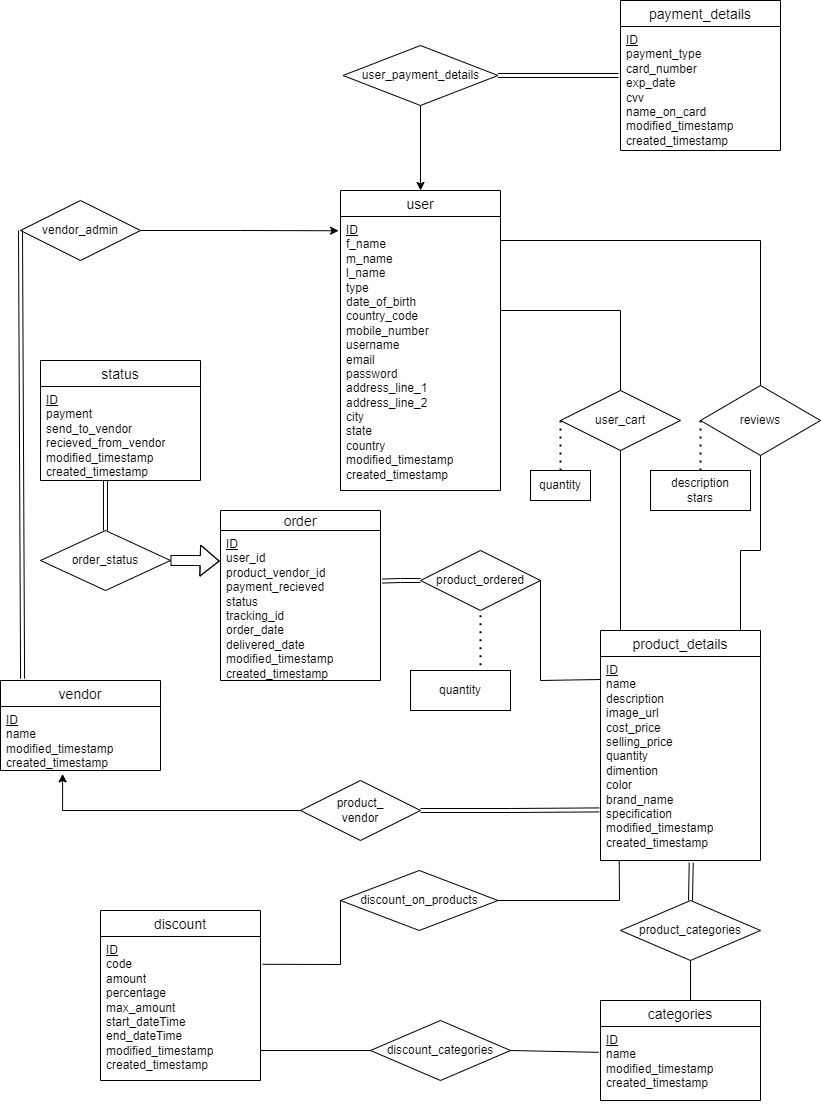

The diagram above was exported from draw.io. Its source (the exported page's mxGraphModel, read from the mxfile embedded in the PNG):
<mxGraphModel dx="1050" dy="1645" grid="1" gridSize="10" guides="1" tooltips="1" connect="1" arrows="1" fold="1" page="1" pageScale="1" pageWidth="850" pageHeight="1100" math="0" shadow="0" extFonts="Permanent Marker^https://fonts.googleapis.com/css?family=Permanent+Marker">
  <root>
    <mxCell id="0" />
    <mxCell id="1" parent="0" />
    <mxCell id="zlfzhl7blfmUm4C5uG_g-27" value="user" style="swimlane;fontStyle=0;childLayout=stackLayout;horizontal=1;startSize=26;horizontalStack=0;resizeParent=1;resizeParentMax=0;resizeLast=0;collapsible=1;marginBottom=0;align=center;fontSize=14;" vertex="1" parent="1">
      <mxGeometry x="360" y="-880" width="160" height="300" as="geometry" />
    </mxCell>
    <mxCell id="zlfzhl7blfmUm4C5uG_g-28" value="&lt;u&gt;ID&lt;/u&gt;&lt;br&gt;f_name&lt;br&gt;m_name&lt;br&gt;l_name&lt;br&gt;type&lt;br&gt;date_of_birth&lt;br&gt;country_code&lt;br&gt;mobile_number&lt;br&gt;username&lt;br&gt;email&lt;br&gt;password&lt;br&gt;address_line_1&lt;br&gt;address_line_2&lt;br&gt;city&lt;br&gt;state&lt;br&gt;country&lt;br&gt;modified_timestamp&lt;br&gt;created_timestamp" style="text;strokeColor=none;fillColor=none;spacingLeft=4;spacingRight=4;overflow=hidden;rotatable=0;points=[[0,0.5],[1,0.5]];portConstraint=eastwest;fontSize=12;whiteSpace=wrap;html=1;" vertex="1" parent="zlfzhl7blfmUm4C5uG_g-27">
      <mxGeometry y="26" width="160" height="274" as="geometry" />
    </mxCell>
    <mxCell id="zlfzhl7blfmUm4C5uG_g-31" value="payment_details" style="swimlane;fontStyle=0;childLayout=stackLayout;horizontal=1;startSize=26;horizontalStack=0;resizeParent=1;resizeParentMax=0;resizeLast=0;collapsible=1;marginBottom=0;align=center;fontSize=14;" vertex="1" parent="1">
      <mxGeometry x="640" y="-1070" width="160" height="150" as="geometry" />
    </mxCell>
    <mxCell id="zlfzhl7blfmUm4C5uG_g-32" value="&lt;u&gt;ID&lt;/u&gt;&lt;br&gt;payment_type&lt;br&gt;card_number&lt;br&gt;exp_date&lt;br&gt;cvv&lt;br&gt;name_on_card&lt;br&gt;modified_timestamp&lt;br&gt;created_timestamp&lt;br&gt;" style="text;strokeColor=none;fillColor=none;spacingLeft=4;spacingRight=4;overflow=hidden;rotatable=0;points=[[0,0.5],[1,0.5]];portConstraint=eastwest;fontSize=12;whiteSpace=wrap;html=1;" vertex="1" parent="zlfzhl7blfmUm4C5uG_g-31">
      <mxGeometry y="26" width="160" height="124" as="geometry" />
    </mxCell>
    <mxCell id="zlfzhl7blfmUm4C5uG_g-68" style="edgeStyle=orthogonalEdgeStyle;rounded=0;orthogonalLoop=1;jettySize=auto;html=1;entryX=-0.012;entryY=0.395;entryDx=0;entryDy=0;entryPerimeter=0;shape=link;" edge="1" parent="1" source="zlfzhl7blfmUm4C5uG_g-35" target="zlfzhl7blfmUm4C5uG_g-32">
      <mxGeometry relative="1" as="geometry" />
    </mxCell>
    <mxCell id="zlfzhl7blfmUm4C5uG_g-69" style="edgeStyle=orthogonalEdgeStyle;rounded=0;orthogonalLoop=1;jettySize=auto;html=1;entryX=0.5;entryY=0;entryDx=0;entryDy=0;" edge="1" parent="1" source="zlfzhl7blfmUm4C5uG_g-35" target="zlfzhl7blfmUm4C5uG_g-27">
      <mxGeometry relative="1" as="geometry" />
    </mxCell>
    <mxCell id="zlfzhl7blfmUm4C5uG_g-35" value="user_payment_details" style="shape=rhombus;perimeter=rhombusPerimeter;whiteSpace=wrap;html=1;align=center;" vertex="1" parent="1">
      <mxGeometry x="362.5" y="-1025" width="155" height="60" as="geometry" />
    </mxCell>
    <mxCell id="zlfzhl7blfmUm4C5uG_g-41" value="order" style="swimlane;fontStyle=0;childLayout=stackLayout;horizontal=1;startSize=20;horizontalStack=0;resizeParent=1;resizeParentMax=0;resizeLast=0;collapsible=1;marginBottom=0;align=center;fontSize=14;" vertex="1" parent="1">
      <mxGeometry x="240" y="-560" width="160" height="170" as="geometry" />
    </mxCell>
    <mxCell id="zlfzhl7blfmUm4C5uG_g-42" value="&lt;u&gt;ID&lt;/u&gt;&lt;br&gt;user_id&lt;br&gt;product_vendor_id&lt;br&gt;payment_recieved&lt;br&gt;status&lt;br&gt;tracking_id&lt;br&gt;order_date&lt;br&gt;delivered_date&lt;br&gt;modified_timestamp&lt;br&gt;created_timestamp&lt;br&gt;" style="text;strokeColor=none;fillColor=none;spacingLeft=4;spacingRight=4;overflow=hidden;rotatable=0;points=[[0,0.5],[1,0.5]];portConstraint=eastwest;fontSize=12;whiteSpace=wrap;html=1;" vertex="1" parent="zlfzhl7blfmUm4C5uG_g-41">
      <mxGeometry y="20" width="160" height="150" as="geometry" />
    </mxCell>
    <mxCell id="zlfzhl7blfmUm4C5uG_g-45" value="vendor" style="swimlane;fontStyle=0;childLayout=stackLayout;horizontal=1;startSize=26;horizontalStack=0;resizeParent=1;resizeParentMax=0;resizeLast=0;collapsible=1;marginBottom=0;align=center;fontSize=14;" vertex="1" parent="1">
      <mxGeometry x="20" y="-390" width="160" height="90" as="geometry" />
    </mxCell>
    <mxCell id="zlfzhl7blfmUm4C5uG_g-46" value="&lt;u&gt;ID&lt;/u&gt;&lt;br&gt;name&lt;br&gt;modified_timestamp&lt;br&gt;created_timestamp" style="text;strokeColor=none;fillColor=none;spacingLeft=4;spacingRight=4;overflow=hidden;rotatable=0;points=[[0,0.5],[1,0.5]];portConstraint=eastwest;fontSize=12;whiteSpace=wrap;html=1;" vertex="1" parent="zlfzhl7blfmUm4C5uG_g-45">
      <mxGeometry y="26" width="160" height="64" as="geometry" />
    </mxCell>
    <mxCell id="zlfzhl7blfmUm4C5uG_g-49" value="product_details" style="swimlane;fontStyle=0;childLayout=stackLayout;horizontal=1;startSize=26;horizontalStack=0;resizeParent=1;resizeParentMax=0;resizeLast=0;collapsible=1;marginBottom=0;align=center;fontSize=14;" vertex="1" parent="1">
      <mxGeometry x="620" y="-440" width="160" height="230" as="geometry" />
    </mxCell>
    <mxCell id="zlfzhl7blfmUm4C5uG_g-50" value="&lt;u&gt;ID&lt;/u&gt;&lt;br&gt;name&lt;br&gt;description&lt;br&gt;image_url&lt;br&gt;cost_price&lt;br&gt;selling_price&lt;br&gt;quantity&lt;br&gt;dimention&lt;br&gt;color&lt;br&gt;brand_name&lt;br&gt;specification&lt;br&gt;modified_timestamp&lt;br&gt;created_timestamp" style="text;strokeColor=none;fillColor=none;spacingLeft=4;spacingRight=4;overflow=hidden;rotatable=0;points=[[0,0.5],[1,0.5]];portConstraint=eastwest;fontSize=12;whiteSpace=wrap;html=1;" vertex="1" parent="zlfzhl7blfmUm4C5uG_g-49">
      <mxGeometry y="26" width="160" height="204" as="geometry" />
    </mxCell>
    <mxCell id="zlfzhl7blfmUm4C5uG_g-53" value="categories" style="swimlane;fontStyle=0;childLayout=stackLayout;horizontal=1;startSize=26;horizontalStack=0;resizeParent=1;resizeParentMax=0;resizeLast=0;collapsible=1;marginBottom=0;align=center;fontSize=14;" vertex="1" parent="1">
      <mxGeometry x="620" y="-70" width="160" height="100" as="geometry" />
    </mxCell>
    <mxCell id="zlfzhl7blfmUm4C5uG_g-54" value="&lt;u&gt;ID&lt;/u&gt;&lt;br&gt;name&lt;br&gt;modified_timestamp&lt;br&gt;created_timestamp&lt;br&gt;" style="text;strokeColor=none;fillColor=none;spacingLeft=4;spacingRight=4;overflow=hidden;rotatable=0;points=[[0,0.5],[1,0.5]];portConstraint=eastwest;fontSize=12;whiteSpace=wrap;html=1;" vertex="1" parent="zlfzhl7blfmUm4C5uG_g-53">
      <mxGeometry y="26" width="160" height="74" as="geometry" />
    </mxCell>
    <mxCell id="zlfzhl7blfmUm4C5uG_g-57" value="discount" style="swimlane;fontStyle=0;childLayout=stackLayout;horizontal=1;startSize=26;horizontalStack=0;resizeParent=1;resizeParentMax=0;resizeLast=0;collapsible=1;marginBottom=0;align=center;fontSize=14;" vertex="1" parent="1">
      <mxGeometry x="120" y="-160" width="160" height="170" as="geometry" />
    </mxCell>
    <mxCell id="zlfzhl7blfmUm4C5uG_g-58" value="&lt;u&gt;ID&lt;/u&gt;&lt;br&gt;code&lt;br&gt;amount&lt;br&gt;percentage&lt;br&gt;max_amount&lt;br&gt;start_dateTime&lt;br&gt;end_dateTime&lt;br&gt;modified_timestamp&lt;br&gt;created_timestamp" style="text;strokeColor=none;fillColor=none;spacingLeft=4;spacingRight=4;overflow=hidden;rotatable=0;points=[[0,0.5],[1,0.5]];portConstraint=eastwest;fontSize=12;whiteSpace=wrap;html=1;" vertex="1" parent="zlfzhl7blfmUm4C5uG_g-57">
      <mxGeometry y="26" width="160" height="144" as="geometry" />
    </mxCell>
    <mxCell id="zlfzhl7blfmUm4C5uG_g-61" value="status" style="swimlane;fontStyle=0;childLayout=stackLayout;horizontal=1;startSize=26;horizontalStack=0;resizeParent=1;resizeParentMax=0;resizeLast=0;collapsible=1;marginBottom=0;align=center;fontSize=14;" vertex="1" parent="1">
      <mxGeometry x="60" y="-710" width="160" height="120" as="geometry" />
    </mxCell>
    <mxCell id="zlfzhl7blfmUm4C5uG_g-62" value="&lt;u&gt;ID&lt;/u&gt;&lt;br&gt;payment&lt;br&gt;send_to_vendor&lt;br&gt;recieved_from_vendor&lt;br&gt;modified_timestamp&lt;br&gt;created_timestamp&lt;br&gt;" style="text;strokeColor=none;fillColor=none;spacingLeft=4;spacingRight=4;overflow=hidden;rotatable=0;points=[[0,0.5],[1,0.5]];portConstraint=eastwest;fontSize=12;whiteSpace=wrap;html=1;" vertex="1" parent="zlfzhl7blfmUm4C5uG_g-61">
      <mxGeometry y="26" width="160" height="94" as="geometry" />
    </mxCell>
    <mxCell id="zlfzhl7blfmUm4C5uG_g-81" style="edgeStyle=orthogonalEdgeStyle;rounded=0;orthogonalLoop=1;jettySize=auto;html=1;entryX=0.406;entryY=1;entryDx=0;entryDy=0;entryPerimeter=0;shape=link;" edge="1" parent="1" source="zlfzhl7blfmUm4C5uG_g-65" target="zlfzhl7blfmUm4C5uG_g-62">
      <mxGeometry relative="1" as="geometry" />
    </mxCell>
    <mxCell id="zlfzhl7blfmUm4C5uG_g-84" style="edgeStyle=orthogonalEdgeStyle;rounded=0;orthogonalLoop=1;jettySize=auto;html=1;entryX=-0.005;entryY=0.204;entryDx=0;entryDy=0;entryPerimeter=0;shape=flexArrow;" edge="1" parent="1" source="zlfzhl7blfmUm4C5uG_g-65" target="zlfzhl7blfmUm4C5uG_g-42">
      <mxGeometry relative="1" as="geometry" />
    </mxCell>
    <mxCell id="zlfzhl7blfmUm4C5uG_g-65" value="order_status" style="shape=rhombus;perimeter=rhombusPerimeter;whiteSpace=wrap;html=1;align=center;" vertex="1" parent="1">
      <mxGeometry x="60" y="-540" width="130" height="60" as="geometry" />
    </mxCell>
    <mxCell id="zlfzhl7blfmUm4C5uG_g-72" style="edgeStyle=orthogonalEdgeStyle;rounded=0;orthogonalLoop=1;jettySize=auto;html=1;entryX=-0.008;entryY=0.752;entryDx=0;entryDy=0;entryPerimeter=0;shape=link;" edge="1" parent="1" source="zlfzhl7blfmUm4C5uG_g-70" target="zlfzhl7blfmUm4C5uG_g-50">
      <mxGeometry relative="1" as="geometry" />
    </mxCell>
    <mxCell id="zlfzhl7blfmUm4C5uG_g-82" style="edgeStyle=orthogonalEdgeStyle;rounded=0;orthogonalLoop=1;jettySize=auto;html=1;entryX=0.388;entryY=1.053;entryDx=0;entryDy=0;entryPerimeter=0;exitX=0;exitY=0.5;exitDx=0;exitDy=0;" edge="1" parent="1" source="zlfzhl7blfmUm4C5uG_g-70" target="zlfzhl7blfmUm4C5uG_g-46">
      <mxGeometry relative="1" as="geometry">
        <Array as="points">
          <mxPoint x="82" y="-260" />
        </Array>
      </mxGeometry>
    </mxCell>
    <mxCell id="zlfzhl7blfmUm4C5uG_g-70" value="product_&lt;br&gt;vendor" style="shape=rhombus;perimeter=rhombusPerimeter;whiteSpace=wrap;html=1;align=center;" vertex="1" parent="1">
      <mxGeometry x="320" y="-290" width="120" height="60" as="geometry" />
    </mxCell>
    <mxCell id="zlfzhl7blfmUm4C5uG_g-73" value="user_cart" style="shape=rhombus;perimeter=rhombusPerimeter;whiteSpace=wrap;html=1;align=center;" vertex="1" parent="1">
      <mxGeometry x="580" y="-680" width="120" height="60" as="geometry" />
    </mxCell>
    <mxCell id="zlfzhl7blfmUm4C5uG_g-74" value="reviews" style="shape=rhombus;perimeter=rhombusPerimeter;whiteSpace=wrap;html=1;align=center;" vertex="1" parent="1">
      <mxGeometry x="720" y="-685" width="120" height="70" as="geometry" />
    </mxCell>
    <mxCell id="zlfzhl7blfmUm4C5uG_g-77" value="" style="endArrow=none;html=1;rounded=0;entryX=0.5;entryY=0;entryDx=0;entryDy=0;" edge="1" parent="1" target="zlfzhl7blfmUm4C5uG_g-73">
      <mxGeometry relative="1" as="geometry">
        <mxPoint x="520" y="-760" as="sourcePoint" />
        <mxPoint x="677.5" y="-760" as="targetPoint" />
        <Array as="points">
          <mxPoint x="640" y="-760" />
        </Array>
      </mxGeometry>
    </mxCell>
    <mxCell id="zlfzhl7blfmUm4C5uG_g-78" value="" style="endArrow=none;html=1;rounded=0;entryX=0.5;entryY=0;entryDx=0;entryDy=0;" edge="1" parent="1" target="zlfzhl7blfmUm4C5uG_g-74">
      <mxGeometry relative="1" as="geometry">
        <mxPoint x="520" y="-830" as="sourcePoint" />
        <mxPoint x="680" y="-830" as="targetPoint" />
        <Array as="points">
          <mxPoint x="780" y="-830" />
        </Array>
      </mxGeometry>
    </mxCell>
    <mxCell id="zlfzhl7blfmUm4C5uG_g-79" value="" style="endArrow=none;html=1;rounded=0;exitX=0.5;exitY=1;exitDx=0;exitDy=0;" edge="1" parent="1" source="zlfzhl7blfmUm4C5uG_g-73">
      <mxGeometry relative="1" as="geometry">
        <mxPoint x="640" y="-570" as="sourcePoint" />
        <mxPoint x="640" y="-440" as="targetPoint" />
      </mxGeometry>
    </mxCell>
    <mxCell id="zlfzhl7blfmUm4C5uG_g-80" value="" style="endArrow=none;html=1;rounded=0;entryX=0.5;entryY=1;entryDx=0;entryDy=0;" edge="1" parent="1" target="zlfzhl7blfmUm4C5uG_g-74">
      <mxGeometry relative="1" as="geometry">
        <mxPoint x="760" y="-440" as="sourcePoint" />
        <mxPoint x="830" y="-580" as="targetPoint" />
        <Array as="points">
          <mxPoint x="760" y="-520" />
          <mxPoint x="780" y="-520" />
        </Array>
      </mxGeometry>
    </mxCell>
    <mxCell id="zlfzhl7blfmUm4C5uG_g-86" style="edgeStyle=orthogonalEdgeStyle;rounded=0;orthogonalLoop=1;jettySize=auto;html=1;entryX=1.01;entryY=0.337;entryDx=0;entryDy=0;entryPerimeter=0;shape=link;" edge="1" parent="1" source="zlfzhl7blfmUm4C5uG_g-85" target="zlfzhl7blfmUm4C5uG_g-42">
      <mxGeometry relative="1" as="geometry" />
    </mxCell>
    <mxCell id="zlfzhl7blfmUm4C5uG_g-85" value="product_ordered" style="shape=rhombus;perimeter=rhombusPerimeter;whiteSpace=wrap;html=1;align=center;" vertex="1" parent="1">
      <mxGeometry x="440" y="-520" width="120" height="60" as="geometry" />
    </mxCell>
    <mxCell id="zlfzhl7blfmUm4C5uG_g-88" value="" style="endArrow=none;html=1;rounded=0;exitX=1;exitY=0.5;exitDx=0;exitDy=0;" edge="1" parent="1" source="zlfzhl7blfmUm4C5uG_g-85">
      <mxGeometry relative="1" as="geometry">
        <mxPoint x="460" y="-391" as="sourcePoint" />
        <mxPoint x="620" y="-391" as="targetPoint" />
        <Array as="points">
          <mxPoint x="560" y="-390" />
        </Array>
      </mxGeometry>
    </mxCell>
    <mxCell id="zlfzhl7blfmUm4C5uG_g-94" value="" style="endArrow=none;dashed=1;html=1;dashPattern=1 3;strokeWidth=2;rounded=0;entryX=0.5;entryY=1;entryDx=0;entryDy=0;exitX=0.68;exitY=0.045;exitDx=0;exitDy=0;exitPerimeter=0;" edge="1" parent="1" source="zlfzhl7blfmUm4C5uG_g-95" target="zlfzhl7blfmUm4C5uG_g-85">
      <mxGeometry width="50" height="50" relative="1" as="geometry">
        <mxPoint x="460" y="-400" as="sourcePoint" />
        <mxPoint x="510" y="-430" as="targetPoint" />
        <Array as="points">
          <mxPoint x="500" y="-400" />
        </Array>
      </mxGeometry>
    </mxCell>
    <mxCell id="zlfzhl7blfmUm4C5uG_g-95" value="quantity" style="whiteSpace=wrap;html=1;align=center;" vertex="1" parent="1">
      <mxGeometry x="430" y="-400" width="100" height="40" as="geometry" />
    </mxCell>
    <mxCell id="zlfzhl7blfmUm4C5uG_g-96" value="product_categories" style="shape=rhombus;perimeter=rhombusPerimeter;whiteSpace=wrap;html=1;align=center;" vertex="1" parent="1">
      <mxGeometry x="640" y="-170" width="140" height="60" as="geometry" />
    </mxCell>
    <mxCell id="zlfzhl7blfmUm4C5uG_g-97" value="discount_on_products" style="shape=rhombus;perimeter=rhombusPerimeter;whiteSpace=wrap;html=1;align=center;" vertex="1" parent="1">
      <mxGeometry x="360" y="-200" width="157.5" height="60" as="geometry" />
    </mxCell>
    <mxCell id="zlfzhl7blfmUm4C5uG_g-98" value="discount_categories" style="shape=rhombus;perimeter=rhombusPerimeter;whiteSpace=wrap;html=1;align=center;" vertex="1" parent="1">
      <mxGeometry x="390" y="-50" width="140" height="60" as="geometry" />
    </mxCell>
    <mxCell id="zlfzhl7blfmUm4C5uG_g-104" value="" style="endArrow=none;html=1;rounded=0;entryX=0.5;entryY=0;entryDx=0;entryDy=0;exitX=0.567;exitY=1.011;exitDx=0;exitDy=0;exitPerimeter=0;shape=link;" edge="1" parent="1" source="zlfzhl7blfmUm4C5uG_g-50" target="zlfzhl7blfmUm4C5uG_g-96">
      <mxGeometry relative="1" as="geometry">
        <mxPoint x="610" y="-190" as="sourcePoint" />
        <mxPoint x="770" y="-190" as="targetPoint" />
      </mxGeometry>
    </mxCell>
    <mxCell id="zlfzhl7blfmUm4C5uG_g-105" value="" style="endArrow=none;html=1;rounded=0;entryX=0.5;entryY=1;entryDx=0;entryDy=0;" edge="1" parent="1" target="zlfzhl7blfmUm4C5uG_g-96">
      <mxGeometry relative="1" as="geometry">
        <mxPoint x="710" y="-70" as="sourcePoint" />
        <mxPoint x="500" y="-190" as="targetPoint" />
      </mxGeometry>
    </mxCell>
    <mxCell id="zlfzhl7blfmUm4C5uG_g-107" value="" style="endArrow=none;html=1;rounded=0;entryX=0;entryY=0.5;entryDx=0;entryDy=0;" edge="1" parent="1" target="zlfzhl7blfmUm4C5uG_g-98">
      <mxGeometry relative="1" as="geometry">
        <mxPoint x="280" y="-20" as="sourcePoint" />
        <mxPoint x="500" y="-190" as="targetPoint" />
      </mxGeometry>
    </mxCell>
    <mxCell id="zlfzhl7blfmUm4C5uG_g-108" value="" style="endArrow=none;html=1;rounded=0;exitX=1.013;exitY=0.193;exitDx=0;exitDy=0;exitPerimeter=0;entryX=0;entryY=0.5;entryDx=0;entryDy=0;" edge="1" parent="1" source="zlfzhl7blfmUm4C5uG_g-58" target="zlfzhl7blfmUm4C5uG_g-97">
      <mxGeometry relative="1" as="geometry">
        <mxPoint x="340" y="-180" as="sourcePoint" />
        <mxPoint x="500" y="-180" as="targetPoint" />
        <Array as="points">
          <mxPoint x="360" y="-106" />
        </Array>
      </mxGeometry>
    </mxCell>
    <mxCell id="zlfzhl7blfmUm4C5uG_g-109" value="" style="endArrow=none;html=1;rounded=0;entryX=0.117;entryY=0.999;entryDx=0;entryDy=0;entryPerimeter=0;exitX=1;exitY=0.5;exitDx=0;exitDy=0;" edge="1" parent="1" source="zlfzhl7blfmUm4C5uG_g-97" target="zlfzhl7blfmUm4C5uG_g-50">
      <mxGeometry relative="1" as="geometry">
        <mxPoint x="340" y="-180" as="sourcePoint" />
        <mxPoint x="500" y="-180" as="targetPoint" />
        <Array as="points">
          <mxPoint x="639" y="-170" />
        </Array>
      </mxGeometry>
    </mxCell>
    <mxCell id="zlfzhl7blfmUm4C5uG_g-110" value="" style="endArrow=none;html=1;rounded=0;entryX=-0.012;entryY=0.349;entryDx=0;entryDy=0;entryPerimeter=0;exitX=1;exitY=0.5;exitDx=0;exitDy=0;" edge="1" parent="1" source="zlfzhl7blfmUm4C5uG_g-98" target="zlfzhl7blfmUm4C5uG_g-54">
      <mxGeometry relative="1" as="geometry">
        <mxPoint x="440" y="-70" as="sourcePoint" />
        <mxPoint x="600" y="-70" as="targetPoint" />
      </mxGeometry>
    </mxCell>
    <mxCell id="zlfzhl7blfmUm4C5uG_g-117" style="edgeStyle=orthogonalEdgeStyle;rounded=0;orthogonalLoop=1;jettySize=auto;html=1;entryX=-0.012;entryY=0.052;entryDx=0;entryDy=0;entryPerimeter=0;" edge="1" parent="1" source="zlfzhl7blfmUm4C5uG_g-115" target="zlfzhl7blfmUm4C5uG_g-28">
      <mxGeometry relative="1" as="geometry" />
    </mxCell>
    <mxCell id="zlfzhl7blfmUm4C5uG_g-115" value="vendor_admin" style="shape=rhombus;perimeter=rhombusPerimeter;whiteSpace=wrap;html=1;align=center;" vertex="1" parent="1">
      <mxGeometry x="40" y="-870" width="120" height="60" as="geometry" />
    </mxCell>
    <mxCell id="zlfzhl7blfmUm4C5uG_g-118" value="" style="endArrow=none;html=1;rounded=0;exitX=0.138;exitY=-0.02;exitDx=0;exitDy=0;exitPerimeter=0;entryX=0;entryY=0.5;entryDx=0;entryDy=0;shape=link;" edge="1" parent="1" source="zlfzhl7blfmUm4C5uG_g-45" target="zlfzhl7blfmUm4C5uG_g-115">
      <mxGeometry relative="1" as="geometry">
        <mxPoint x="340" y="-650" as="sourcePoint" />
        <mxPoint x="500" y="-650" as="targetPoint" />
      </mxGeometry>
    </mxCell>
    <mxCell id="zlfzhl7blfmUm4C5uG_g-119" value="" style="endArrow=none;dashed=1;html=1;dashPattern=1 3;strokeWidth=2;rounded=0;entryX=0;entryY=0.5;entryDx=0;entryDy=0;" edge="1" parent="1" target="zlfzhl7blfmUm4C5uG_g-73">
      <mxGeometry width="50" height="50" relative="1" as="geometry">
        <mxPoint x="580" y="-600" as="sourcePoint" />
        <mxPoint x="430" y="-630" as="targetPoint" />
      </mxGeometry>
    </mxCell>
    <mxCell id="zlfzhl7blfmUm4C5uG_g-120" value="quantity" style="whiteSpace=wrap;html=1;align=center;" vertex="1" parent="1">
      <mxGeometry x="550" y="-600" width="60" height="30" as="geometry" />
    </mxCell>
    <mxCell id="zlfzhl7blfmUm4C5uG_g-121" value="" style="endArrow=none;dashed=1;html=1;dashPattern=1 3;strokeWidth=2;rounded=0;entryX=0;entryY=0.5;entryDx=0;entryDy=0;" edge="1" parent="1" target="zlfzhl7blfmUm4C5uG_g-74">
      <mxGeometry width="50" height="50" relative="1" as="geometry">
        <mxPoint x="720" y="-600" as="sourcePoint" />
        <mxPoint x="430" y="-630" as="targetPoint" />
      </mxGeometry>
    </mxCell>
    <mxCell id="zlfzhl7blfmUm4C5uG_g-122" value="description&lt;br&gt;stars" style="whiteSpace=wrap;html=1;align=center;" vertex="1" parent="1">
      <mxGeometry x="670" y="-600" width="100" height="40" as="geometry" />
    </mxCell>
  </root>
</mxGraphModel>